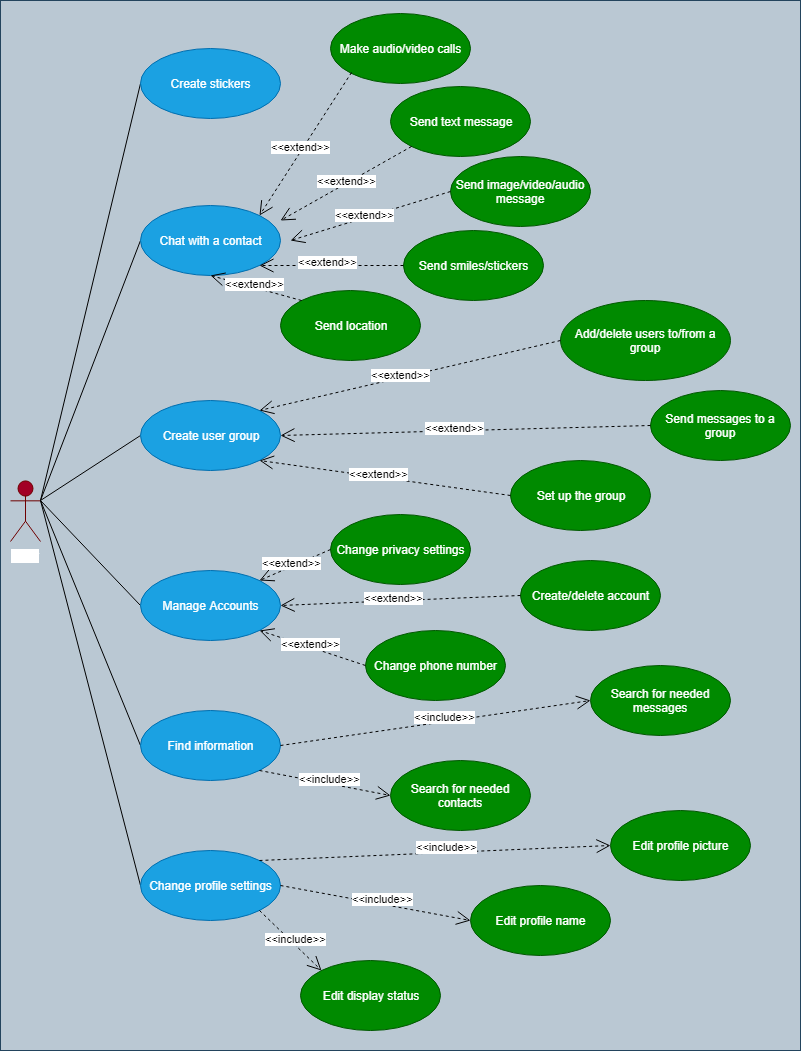

The diagram above was exported from draw.io. Its source (the exported page's mxGraphModel, read from the mxfile embedded in the PNG):
<mxGraphModel dx="1042" dy="515" grid="1" gridSize="10" guides="1" tooltips="1" connect="1" arrows="1" fold="1" page="1" pageScale="1" pageWidth="827" pageHeight="1169" math="0" shadow="0">
  <root>
    <mxCell id="0" />
    <mxCell id="1" parent="0" />
    <mxCell id="oNugMLGOapn8eyIshA2e-56" value="" style="rounded=0;whiteSpace=wrap;html=1;strokeColor=#23445d;fillColor=#bac8d3;fontFamily=Helvetica;" vertex="1" parent="1">
      <mxGeometry x="10" width="800" height="1050" as="geometry" />
    </mxCell>
    <mxCell id="oNugMLGOapn8eyIshA2e-21" style="orthogonalLoop=1;jettySize=auto;html=1;exitX=1;exitY=0.3333333333333333;exitDx=0;exitDy=0;exitPerimeter=0;entryX=0;entryY=0.5;entryDx=0;entryDy=0;startArrow=none;startFill=0;endArrow=none;endFill=0;fontFamily=Helvetica;" edge="1" parent="1" source="oNugMLGOapn8eyIshA2e-1" target="oNugMLGOapn8eyIshA2e-3">
      <mxGeometry relative="1" as="geometry" />
    </mxCell>
    <mxCell id="oNugMLGOapn8eyIshA2e-24" style="edgeStyle=none;orthogonalLoop=1;jettySize=auto;html=1;exitX=1;exitY=0.3333333333333333;exitDx=0;exitDy=0;exitPerimeter=0;entryX=0;entryY=0.5;entryDx=0;entryDy=0;startArrow=none;startFill=0;endArrow=none;endFill=0;fontFamily=Helvetica;" edge="1" parent="1" source="oNugMLGOapn8eyIshA2e-1" target="oNugMLGOapn8eyIshA2e-4">
      <mxGeometry relative="1" as="geometry" />
    </mxCell>
    <mxCell id="oNugMLGOapn8eyIshA2e-51" style="edgeStyle=none;orthogonalLoop=1;jettySize=auto;html=1;exitX=1;exitY=0.3333333333333333;exitDx=0;exitDy=0;exitPerimeter=0;entryX=0;entryY=0.5;entryDx=0;entryDy=0;startArrow=none;startFill=0;endArrow=none;endFill=0;fontFamily=Helvetica;fontColor=#FFFFFF;" edge="1" parent="1" source="oNugMLGOapn8eyIshA2e-1" target="oNugMLGOapn8eyIshA2e-25">
      <mxGeometry relative="1" as="geometry" />
    </mxCell>
    <mxCell id="oNugMLGOapn8eyIshA2e-52" style="edgeStyle=none;orthogonalLoop=1;jettySize=auto;html=1;exitX=1;exitY=0.3333333333333333;exitDx=0;exitDy=0;exitPerimeter=0;entryX=0;entryY=0.5;entryDx=0;entryDy=0;startArrow=none;startFill=0;endArrow=none;endFill=0;fontFamily=Helvetica;fontColor=#FFFFFF;" edge="1" parent="1" source="oNugMLGOapn8eyIshA2e-1" target="oNugMLGOapn8eyIshA2e-32">
      <mxGeometry relative="1" as="geometry" />
    </mxCell>
    <mxCell id="oNugMLGOapn8eyIshA2e-1" value="Actor" style="shape=umlActor;verticalLabelPosition=bottom;labelBackgroundColor=#ffffff;verticalAlign=top;html=1;outlineConnect=0;fillColor=#a20025;strokeColor=#6F0000;fontColor=#ffffff;" vertex="1" parent="1">
      <mxGeometry x="20" y="480" width="30" height="61" as="geometry" />
    </mxCell>
    <mxCell id="oNugMLGOapn8eyIshA2e-3" value="Create stickers" style="ellipse;whiteSpace=wrap;html=1;fillColor=#1ba1e2;strokeColor=#006EAF;fontColor=#ffffff;" vertex="1" parent="1">
      <mxGeometry x="150" y="47.5" width="140" height="70" as="geometry" />
    </mxCell>
    <mxCell id="oNugMLGOapn8eyIshA2e-4" value="Chat with a contact" style="ellipse;whiteSpace=wrap;html=1;fillColor=#1ba1e2;strokeColor=#006EAF;fontColor=#ffffff;" vertex="1" parent="1">
      <mxGeometry x="150" y="205" width="140" height="70" as="geometry" />
    </mxCell>
    <mxCell id="oNugMLGOapn8eyIshA2e-11" style="edgeStyle=orthogonalEdgeStyle;rounded=1;orthogonalLoop=1;jettySize=auto;html=1;exitX=0;exitY=0.5;exitDx=0;exitDy=0;entryX=1;entryY=0;entryDx=0;entryDy=0;strokeColor=none;" edge="1" parent="1" source="oNugMLGOapn8eyIshA2e-5" target="oNugMLGOapn8eyIshA2e-4">
      <mxGeometry relative="1" as="geometry">
        <Array as="points">
          <mxPoint x="390" y="150" />
          <mxPoint x="320" y="150" />
          <mxPoint x="320" y="215" />
        </Array>
      </mxGeometry>
    </mxCell>
    <mxCell id="oNugMLGOapn8eyIshA2e-5" value="Send text message" style="ellipse;whiteSpace=wrap;html=1;fontColor=#ffffff;fillColor=#008a00;strokeColor=#005700;" vertex="1" parent="1">
      <mxGeometry x="400" y="86" width="140" height="70" as="geometry" />
    </mxCell>
    <mxCell id="oNugMLGOapn8eyIshA2e-6" value="Send image/video/audio message" style="ellipse;whiteSpace=wrap;html=1;fillColor=#008a00;strokeColor=#005700;fontColor=#ffffff;" vertex="1" parent="1">
      <mxGeometry x="460" y="156" width="140" height="70" as="geometry" />
    </mxCell>
    <mxCell id="oNugMLGOapn8eyIshA2e-7" value="Send smiles/stickers" style="ellipse;whiteSpace=wrap;html=1;fillColor=#008a00;strokeColor=#005700;fontColor=#ffffff;" vertex="1" parent="1">
      <mxGeometry x="413" y="230" width="140" height="70" as="geometry" />
    </mxCell>
    <mxCell id="oNugMLGOapn8eyIshA2e-8" value="Send location" style="ellipse;whiteSpace=wrap;html=1;fillColor=#008a00;strokeColor=#005700;fontColor=#ffffff;" vertex="1" parent="1">
      <mxGeometry x="290" y="290" width="140" height="70" as="geometry" />
    </mxCell>
    <mxCell id="oNugMLGOapn8eyIshA2e-15" value="&amp;lt;&amp;lt;extend&amp;gt;&amp;gt;" style="endArrow=open;endSize=12;dashed=1;html=1;fontFamily=Helvetica;exitX=0;exitY=1;exitDx=0;exitDy=0;startArrow=none;startFill=0;" edge="1" parent="1" source="oNugMLGOapn8eyIshA2e-5">
      <mxGeometry x="-0.0137" y="-2" width="160" relative="1" as="geometry">
        <mxPoint x="385" y="150" as="sourcePoint" />
        <mxPoint x="290" y="220" as="targetPoint" />
        <Array as="points" />
        <mxPoint as="offset" />
      </mxGeometry>
    </mxCell>
    <mxCell id="oNugMLGOapn8eyIshA2e-18" value="&amp;lt;&amp;lt;extend&amp;gt;&amp;gt;" style="endArrow=open;endSize=12;dashed=1;html=1;fontFamily=Helvetica;entryX=0;entryY=0.5;entryDx=0;entryDy=0;exitX=0;exitY=0.5;exitDx=0;exitDy=0;" edge="1" parent="1" source="oNugMLGOapn8eyIshA2e-6">
      <mxGeometry x="0.0582" y="-3" width="160" relative="1" as="geometry">
        <mxPoint x="470" y="239.5" as="sourcePoint" />
        <mxPoint x="300" y="240" as="targetPoint" />
        <mxPoint as="offset" />
      </mxGeometry>
    </mxCell>
    <mxCell id="oNugMLGOapn8eyIshA2e-19" value="&amp;lt;&amp;lt;extend&amp;gt;&amp;gt;" style="endArrow=open;endSize=12;dashed=1;html=1;fontFamily=Helvetica;entryX=1;entryY=1;entryDx=0;entryDy=0;exitX=0;exitY=0.5;exitDx=0;exitDy=0;" edge="1" parent="1" source="oNugMLGOapn8eyIshA2e-7" target="oNugMLGOapn8eyIshA2e-4">
      <mxGeometry x="0.0578" y="-4" width="160" relative="1" as="geometry">
        <mxPoint x="440" y="300" as="sourcePoint" />
        <mxPoint x="280" y="300" as="targetPoint" />
        <mxPoint as="offset" />
      </mxGeometry>
    </mxCell>
    <mxCell id="oNugMLGOapn8eyIshA2e-20" value="&amp;lt;&amp;lt;extend&amp;gt;&amp;gt;" style="endArrow=open;endSize=12;dashed=1;html=1;fontFamily=Helvetica;entryX=0.5;entryY=1;entryDx=0;entryDy=0;exitX=0;exitY=0;exitDx=0;exitDy=0;" edge="1" parent="1" source="oNugMLGOapn8eyIshA2e-8" target="oNugMLGOapn8eyIshA2e-4">
      <mxGeometry x="0.0582" y="-3" width="160" relative="1" as="geometry">
        <mxPoint x="430" y="328" as="sourcePoint" />
        <mxPoint x="280" y="365" as="targetPoint" />
        <mxPoint as="offset" />
      </mxGeometry>
    </mxCell>
    <mxCell id="oNugMLGOapn8eyIshA2e-22" value="Make audio/video calls" style="ellipse;whiteSpace=wrap;html=1;fontFamily=Helvetica;fillColor=#008a00;strokeColor=#005700;fontColor=#ffffff;" vertex="1" parent="1">
      <mxGeometry x="340" y="12.5" width="140" height="70" as="geometry" />
    </mxCell>
    <mxCell id="oNugMLGOapn8eyIshA2e-23" value="&amp;lt;&amp;lt;extend&amp;gt;&amp;gt;" style="endArrow=open;endSize=12;dashed=1;html=1;fontFamily=Helvetica;entryX=1;entryY=0;entryDx=0;entryDy=0;exitX=0;exitY=1;exitDx=0;exitDy=0;" edge="1" parent="1" source="oNugMLGOapn8eyIshA2e-22" target="oNugMLGOapn8eyIshA2e-4">
      <mxGeometry x="0.0582" y="-3" width="160" relative="1" as="geometry">
        <mxPoint x="440" y="71.5" as="sourcePoint" />
        <mxPoint x="290" y="108.5" as="targetPoint" />
        <mxPoint as="offset" />
      </mxGeometry>
    </mxCell>
    <mxCell id="oNugMLGOapn8eyIshA2e-25" value="Create user group" style="ellipse;whiteSpace=wrap;html=1;fontFamily=Helvetica;fillColor=#1ba1e2;strokeColor=#006EAF;fontColor=#ffffff;" vertex="1" parent="1">
      <mxGeometry x="150" y="400" width="140" height="70" as="geometry" />
    </mxCell>
    <mxCell id="oNugMLGOapn8eyIshA2e-26" value="Add/delete users to/from a group" style="ellipse;whiteSpace=wrap;html=1;fontFamily=Helvetica;fillColor=#008a00;strokeColor=#005700;fontColor=#ffffff;" vertex="1" parent="1">
      <mxGeometry x="570" y="300" width="170" height="80" as="geometry" />
    </mxCell>
    <mxCell id="oNugMLGOapn8eyIshA2e-27" value="Send messages to a group" style="ellipse;whiteSpace=wrap;html=1;fontFamily=Helvetica;fillColor=#008a00;strokeColor=#005700;fontColor=#ffffff;" vertex="1" parent="1">
      <mxGeometry x="660" y="390" width="140" height="70" as="geometry" />
    </mxCell>
    <mxCell id="oNugMLGOapn8eyIshA2e-28" value="Set up the group" style="ellipse;whiteSpace=wrap;html=1;fontFamily=Helvetica;fillColor=#008a00;strokeColor=#005700;fontColor=#ffffff;" vertex="1" parent="1">
      <mxGeometry x="520" y="460" width="140" height="70" as="geometry" />
    </mxCell>
    <mxCell id="oNugMLGOapn8eyIshA2e-29" value="&amp;lt;&amp;lt;extend&amp;gt;&amp;gt;" style="endArrow=open;endSize=12;dashed=1;html=1;fontFamily=Helvetica;entryX=1;entryY=0;entryDx=0;entryDy=0;exitX=0;exitY=0.5;exitDx=0;exitDy=0;" edge="1" parent="1" source="oNugMLGOapn8eyIshA2e-26" target="oNugMLGOapn8eyIshA2e-25">
      <mxGeometry x="0.0582" y="-3" width="160" relative="1" as="geometry">
        <mxPoint x="405" y="445" as="sourcePoint" />
        <mxPoint x="275" y="380" as="targetPoint" />
        <mxPoint as="offset" />
      </mxGeometry>
    </mxCell>
    <mxCell id="oNugMLGOapn8eyIshA2e-30" value="&amp;lt;&amp;lt;extend&amp;gt;&amp;gt;" style="endArrow=open;endSize=12;dashed=1;html=1;fontFamily=Helvetica;entryX=1;entryY=0.5;entryDx=0;entryDy=0;exitX=0;exitY=0.5;exitDx=0;exitDy=0;" edge="1" parent="1" source="oNugMLGOapn8eyIshA2e-27" target="oNugMLGOapn8eyIshA2e-25">
      <mxGeometry x="0.0582" y="-3" width="160" relative="1" as="geometry">
        <mxPoint x="500" y="475" as="sourcePoint" />
        <mxPoint x="370" y="410" as="targetPoint" />
        <mxPoint as="offset" />
      </mxGeometry>
    </mxCell>
    <mxCell id="oNugMLGOapn8eyIshA2e-31" value="&amp;lt;&amp;lt;extend&amp;gt;&amp;gt;" style="endArrow=open;endSize=12;dashed=1;html=1;fontFamily=Helvetica;entryX=1;entryY=1;entryDx=0;entryDy=0;exitX=0;exitY=0.5;exitDx=0;exitDy=0;" edge="1" parent="1" source="oNugMLGOapn8eyIshA2e-28" target="oNugMLGOapn8eyIshA2e-25">
      <mxGeometry x="0.0582" y="-3" width="160" relative="1" as="geometry">
        <mxPoint x="460" y="525" as="sourcePoint" />
        <mxPoint x="330" y="460" as="targetPoint" />
        <mxPoint as="offset" />
      </mxGeometry>
    </mxCell>
    <mxCell id="oNugMLGOapn8eyIshA2e-32" value="Manage Accounts" style="ellipse;whiteSpace=wrap;html=1;fontFamily=Helvetica;fillColor=#1ba1e2;strokeColor=#006EAF;fontColor=#ffffff;" vertex="1" parent="1">
      <mxGeometry x="150" y="570" width="140" height="70" as="geometry" />
    </mxCell>
    <mxCell id="oNugMLGOapn8eyIshA2e-33" value="Change privacy settings" style="ellipse;whiteSpace=wrap;html=1;fontFamily=Helvetica;fillColor=#008a00;strokeColor=#005700;fontColor=#ffffff;" vertex="1" parent="1">
      <mxGeometry x="340" y="514" width="140" height="70" as="geometry" />
    </mxCell>
    <mxCell id="oNugMLGOapn8eyIshA2e-34" value="Create/delete account" style="ellipse;whiteSpace=wrap;html=1;fontFamily=Helvetica;fillColor=#008a00;strokeColor=#005700;fontColor=#ffffff;" vertex="1" parent="1">
      <mxGeometry x="530" y="560" width="140" height="70" as="geometry" />
    </mxCell>
    <mxCell id="oNugMLGOapn8eyIshA2e-35" value="Change phone number" style="ellipse;whiteSpace=wrap;html=1;fontFamily=Helvetica;fillColor=#008a00;strokeColor=#005700;fontColor=#ffffff;" vertex="1" parent="1">
      <mxGeometry x="375" y="630" width="140" height="70" as="geometry" />
    </mxCell>
    <mxCell id="oNugMLGOapn8eyIshA2e-36" value="&amp;lt;&amp;lt;extend&amp;gt;&amp;gt;" style="endArrow=open;endSize=12;dashed=1;html=1;fontFamily=Helvetica;entryX=1;entryY=0;entryDx=0;entryDy=0;exitX=0;exitY=0.5;exitDx=0;exitDy=0;" edge="1" parent="1" source="oNugMLGOapn8eyIshA2e-33" target="oNugMLGOapn8eyIshA2e-32">
      <mxGeometry x="0.0582" y="-3" width="160" relative="1" as="geometry">
        <mxPoint x="321" y="531.5" as="sourcePoint" />
        <mxPoint x="70" y="496.5" as="targetPoint" />
        <mxPoint as="offset" />
      </mxGeometry>
    </mxCell>
    <mxCell id="oNugMLGOapn8eyIshA2e-37" value="&amp;lt;&amp;lt;extend&amp;gt;&amp;gt;" style="endArrow=open;endSize=12;dashed=1;html=1;fontFamily=Helvetica;entryX=1;entryY=0.5;entryDx=0;entryDy=0;exitX=0;exitY=0.5;exitDx=0;exitDy=0;" edge="1" parent="1" source="oNugMLGOapn8eyIshA2e-34" target="oNugMLGOapn8eyIshA2e-32">
      <mxGeometry x="0.0582" y="-3" width="160" relative="1" as="geometry">
        <mxPoint x="350" y="559" as="sourcePoint" />
        <mxPoint x="279" y="590" as="targetPoint" />
        <mxPoint as="offset" />
      </mxGeometry>
    </mxCell>
    <mxCell id="oNugMLGOapn8eyIshA2e-38" value="&amp;lt;&amp;lt;extend&amp;gt;&amp;gt;" style="endArrow=open;endSize=12;dashed=1;html=1;fontFamily=Helvetica;entryX=1;entryY=1;entryDx=0;entryDy=0;exitX=0;exitY=0.5;exitDx=0;exitDy=0;" edge="1" parent="1" source="oNugMLGOapn8eyIshA2e-35" target="oNugMLGOapn8eyIshA2e-32">
      <mxGeometry x="0.0582" y="-3" width="160" relative="1" as="geometry">
        <mxPoint x="360" y="569" as="sourcePoint" />
        <mxPoint x="289" y="600" as="targetPoint" />
        <mxPoint as="offset" />
      </mxGeometry>
    </mxCell>
    <mxCell id="oNugMLGOapn8eyIshA2e-53" style="edgeStyle=none;orthogonalLoop=1;jettySize=auto;html=1;exitX=0;exitY=0.5;exitDx=0;exitDy=0;entryX=1;entryY=0.3333333333333333;entryDx=0;entryDy=0;entryPerimeter=0;startArrow=none;startFill=0;endArrow=none;endFill=0;fontFamily=Helvetica;fontColor=#FFFFFF;" edge="1" parent="1" source="oNugMLGOapn8eyIshA2e-39" target="oNugMLGOapn8eyIshA2e-1">
      <mxGeometry relative="1" as="geometry" />
    </mxCell>
    <mxCell id="oNugMLGOapn8eyIshA2e-39" value="Find information" style="ellipse;whiteSpace=wrap;html=1;fontFamily=Helvetica;fillColor=#1ba1e2;strokeColor=#006EAF;fontColor=#ffffff;" vertex="1" parent="1">
      <mxGeometry x="150" y="710" width="140" height="70" as="geometry" />
    </mxCell>
    <mxCell id="oNugMLGOapn8eyIshA2e-40" value="Search for needed messages" style="ellipse;whiteSpace=wrap;html=1;fontFamily=Helvetica;fillColor=#008a00;strokeColor=#005700;fontColor=#ffffff;" vertex="1" parent="1">
      <mxGeometry x="600" y="665" width="140" height="70" as="geometry" />
    </mxCell>
    <mxCell id="oNugMLGOapn8eyIshA2e-41" value="Search for needed contacts" style="ellipse;whiteSpace=wrap;html=1;fontFamily=Helvetica;fillColor=#008a00;strokeColor=#005700;fontColor=#ffffff;" vertex="1" parent="1">
      <mxGeometry x="400" y="760" width="140" height="70" as="geometry" />
    </mxCell>
    <mxCell id="oNugMLGOapn8eyIshA2e-42" value="&amp;lt;&amp;lt;include&amp;gt;&amp;gt;" style="endArrow=open;endSize=12;dashed=1;html=1;fontFamily=Helvetica;entryX=0;entryY=0.5;entryDx=0;entryDy=0;exitX=1;exitY=0.5;exitDx=0;exitDy=0;" edge="1" parent="1" source="oNugMLGOapn8eyIshA2e-39" target="oNugMLGOapn8eyIshA2e-40">
      <mxGeometry x="0.0677" y="5" width="160" relative="1" as="geometry">
        <mxPoint x="324.5" y="712.5" as="sourcePoint" />
        <mxPoint x="435.5" y="757.5" as="targetPoint" />
        <mxPoint as="offset" />
      </mxGeometry>
    </mxCell>
    <mxCell id="oNugMLGOapn8eyIshA2e-43" value="&amp;lt;&amp;lt;include&amp;gt;&amp;gt;" style="endArrow=open;endSize=12;dashed=1;html=1;fontFamily=Helvetica;entryX=0;entryY=0.5;entryDx=0;entryDy=0;exitX=1;exitY=1;exitDx=0;exitDy=0;" edge="1" parent="1" source="oNugMLGOapn8eyIshA2e-39" target="oNugMLGOapn8eyIshA2e-41">
      <mxGeometry x="0.0677" y="5" width="160" relative="1" as="geometry">
        <mxPoint x="300" y="755" as="sourcePoint" />
        <mxPoint x="600" y="745" as="targetPoint" />
        <mxPoint as="offset" />
      </mxGeometry>
    </mxCell>
    <mxCell id="oNugMLGOapn8eyIshA2e-54" style="edgeStyle=none;orthogonalLoop=1;jettySize=auto;html=1;exitX=0;exitY=0.5;exitDx=0;exitDy=0;entryX=1;entryY=0.3333333333333333;entryDx=0;entryDy=0;entryPerimeter=0;startArrow=none;startFill=0;endArrow=none;endFill=0;fontFamily=Helvetica;fontColor=#FFFFFF;" edge="1" parent="1" source="oNugMLGOapn8eyIshA2e-44" target="oNugMLGOapn8eyIshA2e-1">
      <mxGeometry relative="1" as="geometry" />
    </mxCell>
    <mxCell id="oNugMLGOapn8eyIshA2e-44" value="Change profile settings" style="ellipse;whiteSpace=wrap;html=1;strokeColor=#006EAF;fillColor=#1ba1e2;fontFamily=Helvetica;fontColor=#ffffff;" vertex="1" parent="1">
      <mxGeometry x="150" y="850" width="140" height="70" as="geometry" />
    </mxCell>
    <mxCell id="oNugMLGOapn8eyIshA2e-45" value="Edit profile picture" style="ellipse;whiteSpace=wrap;html=1;strokeColor=#005700;fillColor=#008a00;fontFamily=Helvetica;fontColor=#ffffff;" vertex="1" parent="1">
      <mxGeometry x="620" y="810" width="140" height="70" as="geometry" />
    </mxCell>
    <mxCell id="oNugMLGOapn8eyIshA2e-46" value="Edit profile name" style="ellipse;whiteSpace=wrap;html=1;strokeColor=#005700;fillColor=#008a00;fontFamily=Helvetica;fontColor=#ffffff;" vertex="1" parent="1">
      <mxGeometry x="480" y="885" width="140" height="70" as="geometry" />
    </mxCell>
    <mxCell id="oNugMLGOapn8eyIshA2e-47" value="Edit display status" style="ellipse;whiteSpace=wrap;html=1;strokeColor=#005700;fillColor=#008a00;fontFamily=Helvetica;fontColor=#ffffff;" vertex="1" parent="1">
      <mxGeometry x="310" y="960" width="140" height="70" as="geometry" />
    </mxCell>
    <mxCell id="oNugMLGOapn8eyIshA2e-48" value="&amp;lt;&amp;lt;include&amp;gt;&amp;gt;" style="endArrow=open;endSize=12;dashed=1;html=1;fontFamily=Helvetica;entryX=0;entryY=0.5;entryDx=0;entryDy=0;exitX=1;exitY=0;exitDx=0;exitDy=0;" edge="1" parent="1" source="oNugMLGOapn8eyIshA2e-44" target="oNugMLGOapn8eyIshA2e-45">
      <mxGeometry x="0.0677" y="5" width="160" relative="1" as="geometry">
        <mxPoint x="279" y="780" as="sourcePoint" />
        <mxPoint x="410" y="805" as="targetPoint" />
        <mxPoint as="offset" />
      </mxGeometry>
    </mxCell>
    <mxCell id="oNugMLGOapn8eyIshA2e-49" value="&amp;lt;&amp;lt;include&amp;gt;&amp;gt;" style="endArrow=open;endSize=12;dashed=1;html=1;fontFamily=Helvetica;entryX=0;entryY=0.5;entryDx=0;entryDy=0;exitX=1;exitY=0.5;exitDx=0;exitDy=0;" edge="1" parent="1" source="oNugMLGOapn8eyIshA2e-44" target="oNugMLGOapn8eyIshA2e-46">
      <mxGeometry x="0.0677" y="5" width="160" relative="1" as="geometry">
        <mxPoint x="289" y="790" as="sourcePoint" />
        <mxPoint x="420" y="815" as="targetPoint" />
        <mxPoint as="offset" />
      </mxGeometry>
    </mxCell>
    <mxCell id="oNugMLGOapn8eyIshA2e-50" value="&amp;lt;&amp;lt;include&amp;gt;&amp;gt;" style="endArrow=open;endSize=12;dashed=1;html=1;fontFamily=Helvetica;entryX=0;entryY=0;entryDx=0;entryDy=0;exitX=1;exitY=1;exitDx=0;exitDy=0;" edge="1" parent="1" source="oNugMLGOapn8eyIshA2e-44" target="oNugMLGOapn8eyIshA2e-47">
      <mxGeometry x="0.0677" y="5" width="160" relative="1" as="geometry">
        <mxPoint x="299" y="800" as="sourcePoint" />
        <mxPoint x="430" y="825" as="targetPoint" />
        <mxPoint as="offset" />
      </mxGeometry>
    </mxCell>
  </root>
</mxGraphModel>